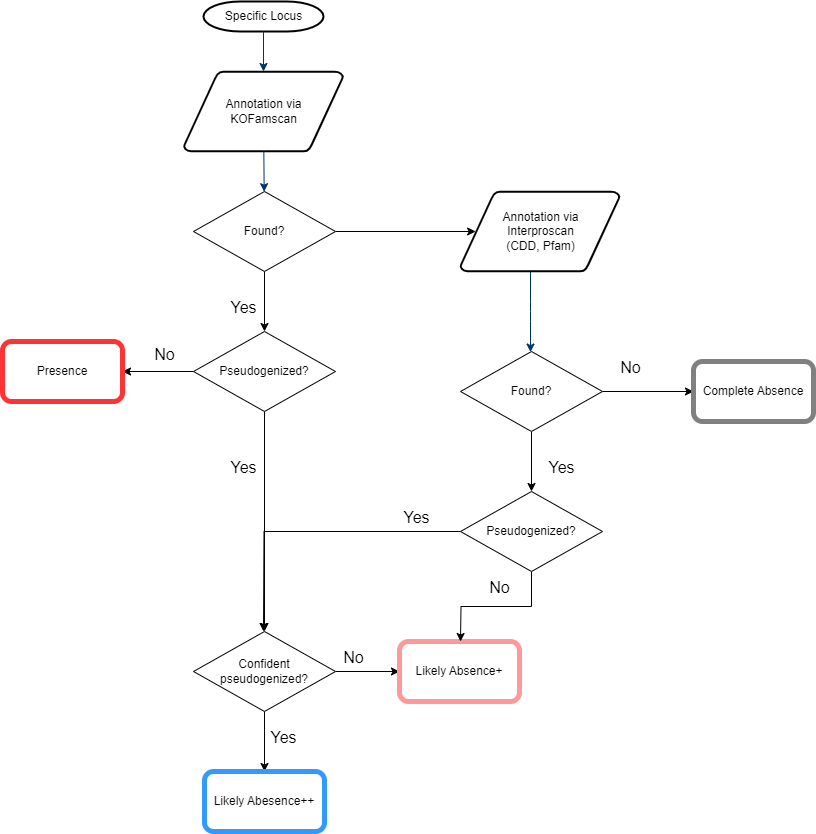

The diagram above was exported from draw.io. Its source (the exported page's mxGraphModel, read from the mxfile embedded in the PNG):
<mxGraphModel dx="1036" dy="606" grid="1" gridSize="10" guides="1" tooltips="1" connect="1" arrows="1" fold="1" page="1" pageScale="1" pageWidth="827" pageHeight="1169" background="none" math="0" shadow="0">
  <root>
    <mxCell id="0" />
    <mxCell id="1" parent="0" />
    <mxCell id="2" value="Specific Locus" style="shape=mxgraph.flowchart.terminator;strokeWidth=2;gradientColor=none;gradientDirection=north;fontStyle=0;html=1;" parent="1" vertex="1">
      <mxGeometry x="203" y="160" width="120" height="30" as="geometry" />
    </mxCell>
    <mxCell id="3" value="Annotation via &lt;br&gt;KOFamscan" style="shape=mxgraph.flowchart.data;strokeWidth=2;gradientColor=none;gradientDirection=north;fontStyle=0;html=1;fontFamily=arial;" parent="1" vertex="1">
      <mxGeometry x="183.5" y="230" width="159" height="80" as="geometry" />
    </mxCell>
    <mxCell id="7" style="fontStyle=1;strokeColor=#003366;strokeWidth=1;html=1;" parent="1" source="2" target="3" edge="1">
      <mxGeometry relative="1" as="geometry" />
    </mxCell>
    <mxCell id="8" style="fontStyle=1;strokeColor=#003366;strokeWidth=1;html=1;" parent="1" source="3" target="tDdXOuwZDNLu1xKKpX3S-56" edge="1">
      <mxGeometry relative="1" as="geometry">
        <mxPoint x="263" y="350" as="targetPoint" />
      </mxGeometry>
    </mxCell>
    <mxCell id="10" value="" style="edgeStyle=elbowEdgeStyle;elbow=horizontal;fontStyle=1;strokeColor=#003366;strokeWidth=1;html=1;startArrow=classic;startFill=1;endArrow=none;endFill=0;" parent="1" source="24XCFOktDmXCFEaO_YV1-67" target="24XCFOktDmXCFEaO_YV1-105" edge="1">
      <mxGeometry x="381" y="28.5" width="100" height="100" as="geometry">
        <mxPoint x="585" y="530" as="sourcePoint" />
        <mxPoint x="560" y="433.71000000000004" as="targetPoint" />
        <Array as="points">
          <mxPoint x="530" y="470" />
        </Array>
      </mxGeometry>
    </mxCell>
    <mxCell id="24XCFOktDmXCFEaO_YV1-73" value="" style="edgeStyle=orthogonalEdgeStyle;rounded=0;orthogonalLoop=1;jettySize=auto;html=1;entryX=0.5;entryY=0;entryDx=0;entryDy=0;" parent="1" source="tDdXOuwZDNLu1xKKpX3S-56" target="24XCFOktDmXCFEaO_YV1-77" edge="1">
      <mxGeometry relative="1" as="geometry">
        <mxPoint x="264" y="500" as="targetPoint" />
      </mxGeometry>
    </mxCell>
    <mxCell id="24XCFOktDmXCFEaO_YV1-106" style="edgeStyle=orthogonalEdgeStyle;rounded=0;orthogonalLoop=1;jettySize=auto;html=1;entryX=0.095;entryY=0.5;entryDx=0;entryDy=0;entryPerimeter=0;" parent="1" source="tDdXOuwZDNLu1xKKpX3S-56" target="24XCFOktDmXCFEaO_YV1-105" edge="1">
      <mxGeometry relative="1" as="geometry">
        <mxPoint x="503" y="390" as="targetPoint" />
      </mxGeometry>
    </mxCell>
    <mxCell id="tDdXOuwZDNLu1xKKpX3S-56" value="Found?" style="rhombus;whiteSpace=wrap;html=1;" parent="1" vertex="1">
      <mxGeometry x="193" y="350" width="142" height="80" as="geometry" />
    </mxCell>
    <mxCell id="24XCFOktDmXCFEaO_YV1-87" value="" style="edgeStyle=orthogonalEdgeStyle;rounded=0;orthogonalLoop=1;jettySize=auto;html=1;" parent="1" source="24XCFOktDmXCFEaO_YV1-67" target="24XCFOktDmXCFEaO_YV1-86" edge="1">
      <mxGeometry relative="1" as="geometry" />
    </mxCell>
    <mxCell id="24XCFOktDmXCFEaO_YV1-97" value="" style="edgeStyle=orthogonalEdgeStyle;rounded=0;orthogonalLoop=1;jettySize=auto;html=1;" parent="1" source="24XCFOktDmXCFEaO_YV1-67" target="24XCFOktDmXCFEaO_YV1-96" edge="1">
      <mxGeometry relative="1" as="geometry" />
    </mxCell>
    <mxCell id="24XCFOktDmXCFEaO_YV1-67" value="Found?" style="rhombus;whiteSpace=wrap;html=1;" parent="1" vertex="1">
      <mxGeometry x="460" y="510" width="142" height="80" as="geometry" />
    </mxCell>
    <mxCell id="24XCFOktDmXCFEaO_YV1-74" value="&lt;font style=&quot;font-size: 16px;&quot;&gt;Yes&lt;/font&gt;" style="text;fontStyle=0;html=1;strokeColor=none;gradientColor=none;fillColor=none;strokeWidth=2;align=center;" parent="1" vertex="1">
      <mxGeometry x="218" y="450" width="50" height="30" as="geometry" />
    </mxCell>
    <mxCell id="24XCFOktDmXCFEaO_YV1-80" value="" style="edgeStyle=orthogonalEdgeStyle;rounded=0;orthogonalLoop=1;jettySize=auto;html=1;" parent="1" source="24XCFOktDmXCFEaO_YV1-77" target="24XCFOktDmXCFEaO_YV1-79" edge="1">
      <mxGeometry relative="1" as="geometry" />
    </mxCell>
    <mxCell id="24XCFOktDmXCFEaO_YV1-83" value="" style="edgeStyle=orthogonalEdgeStyle;rounded=0;orthogonalLoop=1;jettySize=auto;html=1;" parent="1" source="24XCFOktDmXCFEaO_YV1-77" target="24XCFOktDmXCFEaO_YV1-82" edge="1">
      <mxGeometry relative="1" as="geometry" />
    </mxCell>
    <mxCell id="24XCFOktDmXCFEaO_YV1-77" value="Pseudogenized?" style="rhombus;whiteSpace=wrap;html=1;" parent="1" vertex="1">
      <mxGeometry x="193" y="490" width="142" height="80" as="geometry" />
    </mxCell>
    <mxCell id="24XCFOktDmXCFEaO_YV1-79" value="Presence" style="rounded=1;whiteSpace=wrap;html=1;strokeColor=#FF3333;strokeWidth=5;" parent="1" vertex="1">
      <mxGeometry x="2" y="500" width="120" height="60" as="geometry" />
    </mxCell>
    <mxCell id="24XCFOktDmXCFEaO_YV1-81" value="&lt;font style=&quot;font-size: 16px;&quot;&gt;No&lt;/font&gt;" style="text;fontStyle=0;html=1;strokeColor=none;gradientColor=none;fillColor=none;strokeWidth=2;align=center;" parent="1" vertex="1">
      <mxGeometry x="143.5" y="497" width="40" height="30" as="geometry" />
    </mxCell>
    <mxCell id="24XCFOktDmXCFEaO_YV1-91" value="" style="edgeStyle=orthogonalEdgeStyle;rounded=0;orthogonalLoop=1;jettySize=auto;html=1;" parent="1" source="24XCFOktDmXCFEaO_YV1-82" target="24XCFOktDmXCFEaO_YV1-90" edge="1">
      <mxGeometry relative="1" as="geometry" />
    </mxCell>
    <mxCell id="24XCFOktDmXCFEaO_YV1-94" value="" style="edgeStyle=orthogonalEdgeStyle;rounded=0;orthogonalLoop=1;jettySize=auto;html=1;" parent="1" source="24XCFOktDmXCFEaO_YV1-82" target="24XCFOktDmXCFEaO_YV1-93" edge="1">
      <mxGeometry relative="1" as="geometry" />
    </mxCell>
    <mxCell id="24XCFOktDmXCFEaO_YV1-82" value="Confident pseudogenized?" style="rhombus;whiteSpace=wrap;html=1;" parent="1" vertex="1">
      <mxGeometry x="193" y="790" width="142" height="80" as="geometry" />
    </mxCell>
    <mxCell id="24XCFOktDmXCFEaO_YV1-84" value="&lt;font style=&quot;font-size: 16px;&quot;&gt;Yes&lt;/font&gt;" style="text;fontStyle=0;html=1;strokeColor=none;gradientColor=none;fillColor=none;strokeWidth=2;align=center;" parent="1" vertex="1">
      <mxGeometry x="218" y="610" width="50" height="30" as="geometry" />
    </mxCell>
    <mxCell id="24XCFOktDmXCFEaO_YV1-86" value="Complete Absence" style="rounded=1;whiteSpace=wrap;html=1;strokeColor=#808080;strokeWidth=5;" parent="1" vertex="1">
      <mxGeometry x="693" y="520" width="120" height="60" as="geometry" />
    </mxCell>
    <mxCell id="24XCFOktDmXCFEaO_YV1-90" value="Likely Absence+" style="rounded=1;whiteSpace=wrap;html=1;strokeColor=#FF9999;strokeWidth=5;" parent="1" vertex="1">
      <mxGeometry x="399" y="800" width="120" height="60" as="geometry" />
    </mxCell>
    <mxCell id="24XCFOktDmXCFEaO_YV1-92" value="No" style="text;fontStyle=0;html=1;strokeColor=none;gradientColor=none;fillColor=none;strokeWidth=2;align=center;fontSize=16;fontFamily=Arial;" parent="1" vertex="1">
      <mxGeometry x="333" y="800" width="40" height="30" as="geometry" />
    </mxCell>
    <mxCell id="24XCFOktDmXCFEaO_YV1-93" value="Likely Abesence++" style="rounded=1;whiteSpace=wrap;html=1;strokeColor=#3399FF;strokeWidth=5;" parent="1" vertex="1">
      <mxGeometry x="204" y="930" width="120" height="60" as="geometry" />
    </mxCell>
    <mxCell id="24XCFOktDmXCFEaO_YV1-95" value="&lt;font face=&quot;Arial&quot; style=&quot;font-size: 16px;&quot;&gt;Yes&lt;/font&gt;" style="text;fontStyle=0;html=1;strokeColor=none;gradientColor=none;fillColor=none;strokeWidth=2;align=center;" parent="1" vertex="1">
      <mxGeometry x="258" y="880" width="50" height="30" as="geometry" />
    </mxCell>
    <mxCell id="24XCFOktDmXCFEaO_YV1-107" style="edgeStyle=orthogonalEdgeStyle;rounded=0;orthogonalLoop=1;jettySize=auto;html=1;" parent="1" source="24XCFOktDmXCFEaO_YV1-96" edge="1">
      <mxGeometry relative="1" as="geometry">
        <mxPoint x="460" y="800" as="targetPoint" />
      </mxGeometry>
    </mxCell>
    <mxCell id="24XCFOktDmXCFEaO_YV1-111" style="edgeStyle=orthogonalEdgeStyle;rounded=0;orthogonalLoop=1;jettySize=auto;html=1;" parent="1" source="24XCFOktDmXCFEaO_YV1-96" edge="1">
      <mxGeometry relative="1" as="geometry">
        <mxPoint x="263" y="790" as="targetPoint" />
      </mxGeometry>
    </mxCell>
    <mxCell id="24XCFOktDmXCFEaO_YV1-96" value="Pseudogenized?" style="rhombus;whiteSpace=wrap;html=1;" parent="1" vertex="1">
      <mxGeometry x="460" y="650" width="142" height="80" as="geometry" />
    </mxCell>
    <mxCell id="24XCFOktDmXCFEaO_YV1-105" value="Annotation via &lt;br&gt;Interproscan&lt;br&gt;(CDD, Pfam)" style="shape=mxgraph.flowchart.data;strokeWidth=2;gradientColor=none;gradientDirection=north;fontStyle=0;html=1;" parent="1" vertex="1">
      <mxGeometry x="460" y="350" width="159" height="80" as="geometry" />
    </mxCell>
    <mxCell id="24XCFOktDmXCFEaO_YV1-113" value="No" style="text;fontStyle=0;html=1;strokeColor=none;gradientColor=none;fillColor=none;strokeWidth=2;align=center;fontSize=16;fontFamily=Arial;" parent="1" vertex="1">
      <mxGeometry x="479" y="730" width="40" height="30" as="geometry" />
    </mxCell>
    <mxCell id="24XCFOktDmXCFEaO_YV1-117" value="&lt;font style=&quot;font-size: 16px;&quot;&gt;Yes&lt;/font&gt;" style="text;fontStyle=0;html=1;strokeColor=none;gradientColor=none;fillColor=none;strokeWidth=2;align=center;" parent="1" vertex="1">
      <mxGeometry x="541" y="610" width="40" height="26" as="geometry" />
    </mxCell>
    <mxCell id="24XCFOktDmXCFEaO_YV1-118" value="No" style="text;fontStyle=0;html=1;strokeColor=none;gradientColor=none;fillColor=none;strokeWidth=2;align=center;fontSize=16;fontFamily=Arial;" parent="1" vertex="1">
      <mxGeometry x="610" y="510" width="40" height="30" as="geometry" />
    </mxCell>
    <mxCell id="24XCFOktDmXCFEaO_YV1-119" value="&lt;font style=&quot;font-size: 16px;&quot;&gt;Yes&lt;/font&gt;" style="text;fontStyle=0;html=1;strokeColor=none;gradientColor=none;fillColor=none;strokeWidth=2;align=center;" parent="1" vertex="1">
      <mxGeometry x="391" y="660" width="50" height="30" as="geometry" />
    </mxCell>
  </root>
</mxGraphModel>